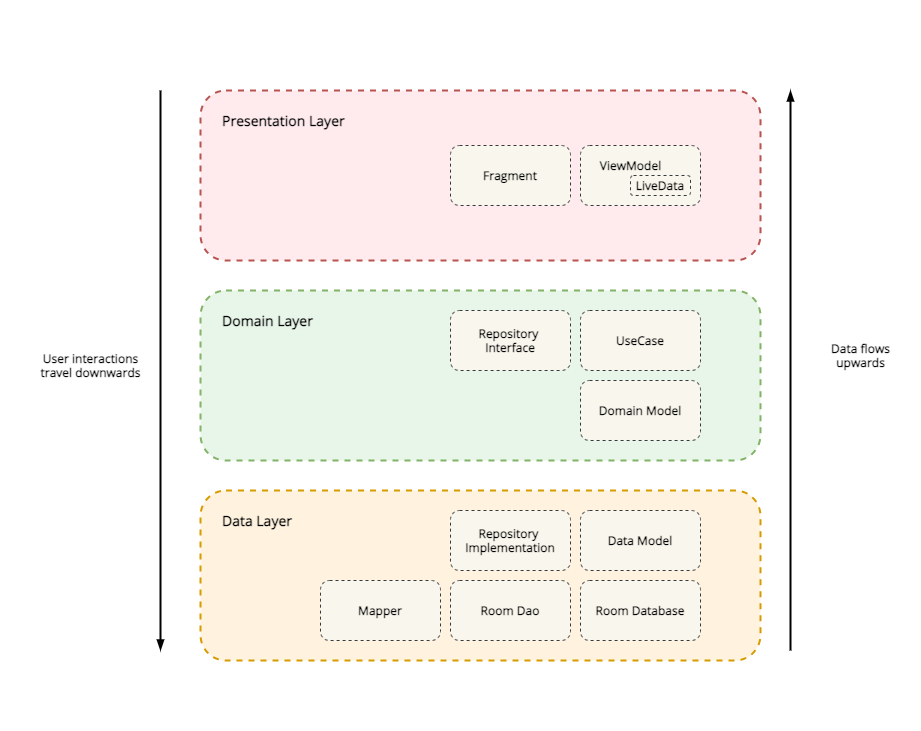

The diagram above was exported from draw.io. Its source (the exported page's mxGraphModel, read from the mxfile embedded in the PNG):
<mxGraphModel dx="1773" dy="1653" grid="1" gridSize="10" guides="1" tooltips="1" connect="1" arrows="1" fold="1" page="1" pageScale="1" pageWidth="827" pageHeight="1169" math="0" shadow="0">
  <root>
    <mxCell id="QIwcEmMcYNSG3-loQxtO-0" />
    <mxCell id="QIwcEmMcYNSG3-loQxtO-1" parent="QIwcEmMcYNSG3-loQxtO-0" />
    <mxCell id="ppnhcumCu30RwCZAh50B-0" value="" style="rounded=1;whiteSpace=wrap;html=1;shadow=0;glass=0;fontFamily=Open Sans;fontSource=https%3A%2F%2Ffonts.googleapis.com%2Fcss%3Ffamily%3DOpen%2BSans;fontSize=14;dashed=1;strokeColor=#b85450;fillColor=#ffebee;strokeWidth=2;" parent="QIwcEmMcYNSG3-loQxtO-1" vertex="1">
      <mxGeometry x="120" y="80" width="560" height="170" as="geometry" />
    </mxCell>
    <mxCell id="ppnhcumCu30RwCZAh50B-2" value="" style="rounded=1;whiteSpace=wrap;html=1;shadow=0;glass=0;fontFamily=Open Sans;fontSource=https%3A%2F%2Ffonts.googleapis.com%2Fcss%3Ffamily%3DOpen%2BSans;fontSize=14;dashed=1;strokeColor=#82b366;fillColor=#e8f5e9;strokeWidth=2;" parent="QIwcEmMcYNSG3-loQxtO-1" vertex="1">
      <mxGeometry x="120" y="280" width="560" height="170" as="geometry" />
    </mxCell>
    <mxCell id="ppnhcumCu30RwCZAh50B-3" value="" style="rounded=1;whiteSpace=wrap;html=1;shadow=0;glass=0;fontFamily=Open Sans;fontSource=https%3A%2F%2Ffonts.googleapis.com%2Fcss%3Ffamily%3DOpen%2BSans;fontSize=14;dashed=1;strokeColor=#d79b00;fillColor=#fff3e0;strokeWidth=2;" parent="QIwcEmMcYNSG3-loQxtO-1" vertex="1">
      <mxGeometry x="120" y="480" width="560" height="170" as="geometry" />
    </mxCell>
    <mxCell id="ppnhcumCu30RwCZAh50B-4" value="Presentation Layer" style="text;html=1;strokeColor=none;fillColor=none;align=left;verticalAlign=middle;whiteSpace=wrap;rounded=0;shadow=0;glass=0;dashed=1;fontFamily=Open Sans;fontSource=https%3A%2F%2Ffonts.googleapis.com%2Fcss%3Ffamily%3DOpen%2BSans;fontSize=14;fontStyle=1" parent="QIwcEmMcYNSG3-loQxtO-1" vertex="1">
      <mxGeometry x="140" y="100" width="140" height="20" as="geometry" />
    </mxCell>
    <mxCell id="ppnhcumCu30RwCZAh50B-5" value="Domain Layer" style="text;html=1;strokeColor=none;fillColor=none;align=left;verticalAlign=middle;whiteSpace=wrap;rounded=0;shadow=0;glass=0;dashed=1;fontFamily=Open Sans;fontSource=https%3A%2F%2Ffonts.googleapis.com%2Fcss%3Ffamily%3DOpen%2BSans;fontSize=14;fontStyle=1" parent="QIwcEmMcYNSG3-loQxtO-1" vertex="1">
      <mxGeometry x="140" y="300" width="140" height="20" as="geometry" />
    </mxCell>
    <mxCell id="ppnhcumCu30RwCZAh50B-6" value="Data Layer" style="text;html=1;strokeColor=none;fillColor=none;align=left;verticalAlign=middle;whiteSpace=wrap;rounded=0;shadow=0;glass=0;dashed=1;fontFamily=Open Sans;fontSource=https%3A%2F%2Ffonts.googleapis.com%2Fcss%3Ffamily%3DOpen%2BSans;fontSize=14;fontStyle=1" parent="QIwcEmMcYNSG3-loQxtO-1" vertex="1">
      <mxGeometry x="140" y="500" width="140" height="20" as="geometry" />
    </mxCell>
    <mxCell id="nDkSQLGrDPxvOf_KcxRm-6" value="" style="rounded=1;whiteSpace=wrap;html=1;shadow=0;dashed=1;labelBackgroundColor=none;strokeWidth=1;fillColor=#f9f7ed;fontFamily=Open Sans;fontSource=https%3A%2F%2Ffonts.googleapis.com%2Fcss%3Ffamily%3DOpen%2BSans;strokeColor=#36393d;fontStyle=1" parent="QIwcEmMcYNSG3-loQxtO-1" vertex="1">
      <mxGeometry x="500" y="135" width="120" height="60" as="geometry" />
    </mxCell>
    <mxCell id="nDkSQLGrDPxvOf_KcxRm-5" value="ViewModel" style="text;html=1;align=center;verticalAlign=middle;resizable=0;points=[];autosize=1;fontFamily=Open Sans;fontStyle=1" parent="QIwcEmMcYNSG3-loQxtO-1" vertex="1">
      <mxGeometry x="510" y="145" width="80" height="20" as="geometry" />
    </mxCell>
    <mxCell id="nDkSQLGrDPxvOf_KcxRm-2" value="LiveData" style="rounded=1;whiteSpace=wrap;html=1;dashed=1;gradientDirection=north;fillColor=#f9f7ed;strokeColor=#36393d;strokeWidth=1;perimeterSpacing=0;fontFamily=Open Sans;fontSource=https%3A%2F%2Ffonts.googleapis.com%2Fcss%3Ffamily%3DOpen%2BSans;fontStyle=1" parent="QIwcEmMcYNSG3-loQxtO-1" vertex="1">
      <mxGeometry x="550" y="165" width="60" height="20" as="geometry" />
    </mxCell>
    <mxCell id="nDkSQLGrDPxvOf_KcxRm-7" value="Fragment" style="rounded=1;whiteSpace=wrap;html=1;shadow=0;dashed=1;labelBackgroundColor=none;strokeWidth=1;fillColor=#f9f7ed;fontFamily=Open Sans;fontSource=https%3A%2F%2Ffonts.googleapis.com%2Fcss%3Ffamily%3DOpen%2BSans;strokeColor=#36393d;fontStyle=1" parent="QIwcEmMcYNSG3-loQxtO-1" vertex="1">
      <mxGeometry x="370" y="135" width="120" height="60" as="geometry" />
    </mxCell>
    <mxCell id="nDkSQLGrDPxvOf_KcxRm-8" value="Repository&amp;nbsp;&lt;br&gt;Interface" style="rounded=1;whiteSpace=wrap;html=1;shadow=0;dashed=1;labelBackgroundColor=none;strokeWidth=1;fillColor=#f9f7ed;fontFamily=Open Sans;fontSource=https%3A%2F%2Ffonts.googleapis.com%2Fcss%3Ffamily%3DOpen%2BSans;strokeColor=#36393d;fontStyle=1" parent="QIwcEmMcYNSG3-loQxtO-1" vertex="1">
      <mxGeometry x="370" y="300" width="120" height="60" as="geometry" />
    </mxCell>
    <mxCell id="nDkSQLGrDPxvOf_KcxRm-9" value="UseCase" style="rounded=1;whiteSpace=wrap;html=1;shadow=0;dashed=1;labelBackgroundColor=none;strokeWidth=1;fillColor=#f9f7ed;fontFamily=Open Sans;fontSource=https%3A%2F%2Ffonts.googleapis.com%2Fcss%3Ffamily%3DOpen%2BSans;strokeColor=#36393d;fontStyle=1" parent="QIwcEmMcYNSG3-loQxtO-1" vertex="1">
      <mxGeometry x="500" y="300" width="120" height="60" as="geometry" />
    </mxCell>
    <mxCell id="nDkSQLGrDPxvOf_KcxRm-10" value="Domain Model" style="rounded=1;whiteSpace=wrap;html=1;shadow=0;dashed=1;labelBackgroundColor=none;strokeWidth=1;fillColor=#f9f7ed;fontFamily=Open Sans;fontSource=https%3A%2F%2Ffonts.googleapis.com%2Fcss%3Ffamily%3DOpen%2BSans;strokeColor=#36393d;fontStyle=1" parent="QIwcEmMcYNSG3-loQxtO-1" vertex="1">
      <mxGeometry x="500" y="370" width="120" height="60" as="geometry" />
    </mxCell>
    <mxCell id="nDkSQLGrDPxvOf_KcxRm-11" value="Data Model" style="rounded=1;whiteSpace=wrap;html=1;shadow=0;dashed=1;labelBackgroundColor=none;strokeWidth=1;fillColor=#f9f7ed;fontFamily=Open Sans;fontSource=https%3A%2F%2Ffonts.googleapis.com%2Fcss%3Ffamily%3DOpen%2BSans;strokeColor=#36393d;fontStyle=1" parent="QIwcEmMcYNSG3-loQxtO-1" vertex="1">
      <mxGeometry x="500" y="500" width="120" height="60" as="geometry" />
    </mxCell>
    <mxCell id="nDkSQLGrDPxvOf_KcxRm-12" value="Repository&amp;nbsp;&lt;br&gt;Implementation" style="rounded=1;whiteSpace=wrap;html=1;shadow=0;dashed=1;labelBackgroundColor=none;strokeWidth=1;fillColor=#f9f7ed;fontFamily=Open Sans;fontSource=https%3A%2F%2Ffonts.googleapis.com%2Fcss%3Ffamily%3DOpen%2BSans;strokeColor=#36393d;fontStyle=1" parent="QIwcEmMcYNSG3-loQxtO-1" vertex="1">
      <mxGeometry x="370" y="500" width="120" height="60" as="geometry" />
    </mxCell>
    <mxCell id="nDkSQLGrDPxvOf_KcxRm-13" value="Room Database" style="rounded=1;whiteSpace=wrap;html=1;shadow=0;dashed=1;labelBackgroundColor=none;strokeWidth=1;fillColor=#f9f7ed;fontFamily=Open Sans;fontSource=https%3A%2F%2Ffonts.googleapis.com%2Fcss%3Ffamily%3DOpen%2BSans;strokeColor=#36393d;fontStyle=1" parent="QIwcEmMcYNSG3-loQxtO-1" vertex="1">
      <mxGeometry x="500" y="570" width="120" height="60" as="geometry" />
    </mxCell>
    <mxCell id="nDkSQLGrDPxvOf_KcxRm-14" value="Mapper" style="rounded=1;whiteSpace=wrap;html=1;shadow=0;dashed=1;labelBackgroundColor=none;strokeWidth=1;fillColor=#f9f7ed;fontFamily=Open Sans;fontSource=https%3A%2F%2Ffonts.googleapis.com%2Fcss%3Ffamily%3DOpen%2BSans;strokeColor=#36393d;fontStyle=1" parent="QIwcEmMcYNSG3-loQxtO-1" vertex="1">
      <mxGeometry x="240" y="570" width="120" height="60" as="geometry" />
    </mxCell>
    <mxCell id="nDkSQLGrDPxvOf_KcxRm-16" value="" style="endArrow=blockThin;html=1;shadow=0;labelBackgroundColor=none;fontFamily=Open Sans;fontSource=https%3A%2F%2Ffonts.googleapis.com%2Fcss%3Ffamily%3DOpen%2BSans;strokeWidth=2;endFill=1;" parent="QIwcEmMcYNSG3-loQxtO-1" edge="1">
      <mxGeometry width="50" height="50" relative="1" as="geometry">
        <mxPoint x="80" y="80" as="sourcePoint" />
        <mxPoint x="80" y="640" as="targetPoint" />
      </mxGeometry>
    </mxCell>
    <mxCell id="nDkSQLGrDPxvOf_KcxRm-17" value="" style="endArrow=blockThin;html=1;shadow=0;labelBackgroundColor=none;fontFamily=Open Sans;fontSource=https%3A%2F%2Ffonts.googleapis.com%2Fcss%3Ffamily%3DOpen%2BSans;strokeWidth=2;endFill=1;" parent="QIwcEmMcYNSG3-loQxtO-1" edge="1">
      <mxGeometry width="50" height="50" relative="1" as="geometry">
        <mxPoint x="710" y="640" as="sourcePoint" />
        <mxPoint x="710" y="80" as="targetPoint" />
      </mxGeometry>
    </mxCell>
    <mxCell id="nDkSQLGrDPxvOf_KcxRm-18" value="User interactions&lt;br&gt;travel downwards" style="text;html=1;align=center;verticalAlign=middle;resizable=0;points=[];autosize=1;fontFamily=Open Sans;fontStyle=1" parent="QIwcEmMcYNSG3-loQxtO-1" vertex="1">
      <mxGeometry x="-50" y="340" width="120" height="30" as="geometry" />
    </mxCell>
    <mxCell id="nDkSQLGrDPxvOf_KcxRm-19" value="Data flows&lt;br&gt;upwards" style="text;html=1;align=center;verticalAlign=middle;resizable=0;points=[];autosize=1;fontFamily=Open Sans;fontStyle=1" parent="QIwcEmMcYNSG3-loQxtO-1" vertex="1">
      <mxGeometry x="745" y="330" width="70" height="30" as="geometry" />
    </mxCell>
    <mxCell id="nDkSQLGrDPxvOf_KcxRm-27" value="Room Dao" style="rounded=1;whiteSpace=wrap;html=1;shadow=0;dashed=1;labelBackgroundColor=none;strokeWidth=1;fillColor=#f9f7ed;fontFamily=Open Sans;fontSource=https%3A%2F%2Ffonts.googleapis.com%2Fcss%3Ffamily%3DOpen%2BSans;strokeColor=#36393d;fontStyle=1" parent="QIwcEmMcYNSG3-loQxtO-1" vertex="1">
      <mxGeometry x="370" y="570" width="120" height="60" as="geometry" />
    </mxCell>
    <mxCell id="nDkSQLGrDPxvOf_KcxRm-31" value="" style="rounded=0;whiteSpace=wrap;html=1;shadow=0;dashed=1;labelBackgroundColor=none;strokeWidth=1;fontFamily=Open Sans;fontSource=https%3A%2F%2Ffonts.googleapis.com%2Fcss%3Ffamily%3DOpen%2BSans;fillColor=none;strokeColor=none;" parent="QIwcEmMcYNSG3-loQxtO-1" vertex="1">
      <mxGeometry x="350" y="-10" width="120" height="60" as="geometry" />
    </mxCell>
    <mxCell id="nDkSQLGrDPxvOf_KcxRm-32" value="" style="rounded=0;whiteSpace=wrap;html=1;shadow=0;dashed=1;labelBackgroundColor=none;strokeWidth=1;fontFamily=Open Sans;fontSource=https%3A%2F%2Ffonts.googleapis.com%2Fcss%3Ffamily%3DOpen%2BSans;fillColor=none;strokeColor=none;" parent="QIwcEmMcYNSG3-loQxtO-1" vertex="1">
      <mxGeometry x="-80" y="325" width="120" height="60" as="geometry" />
    </mxCell>
    <mxCell id="nDkSQLGrDPxvOf_KcxRm-33" value="" style="rounded=0;whiteSpace=wrap;html=1;shadow=0;dashed=1;labelBackgroundColor=none;strokeWidth=1;fontFamily=Open Sans;fontSource=https%3A%2F%2Ffonts.googleapis.com%2Fcss%3Ffamily%3DOpen%2BSans;fillColor=none;strokeColor=none;" parent="QIwcEmMcYNSG3-loQxtO-1" vertex="1">
      <mxGeometry x="720" y="315" width="120" height="60" as="geometry" />
    </mxCell>
    <mxCell id="nDkSQLGrDPxvOf_KcxRm-34" value="" style="rounded=0;whiteSpace=wrap;html=1;shadow=0;dashed=1;labelBackgroundColor=none;strokeWidth=1;fontFamily=Open Sans;fontSource=https%3A%2F%2Ffonts.googleapis.com%2Fcss%3Ffamily%3DOpen%2BSans;fillColor=none;strokeColor=none;" parent="QIwcEmMcYNSG3-loQxtO-1" vertex="1">
      <mxGeometry x="340" y="660" width="120" height="60" as="geometry" />
    </mxCell>
  </root>
</mxGraphModel>